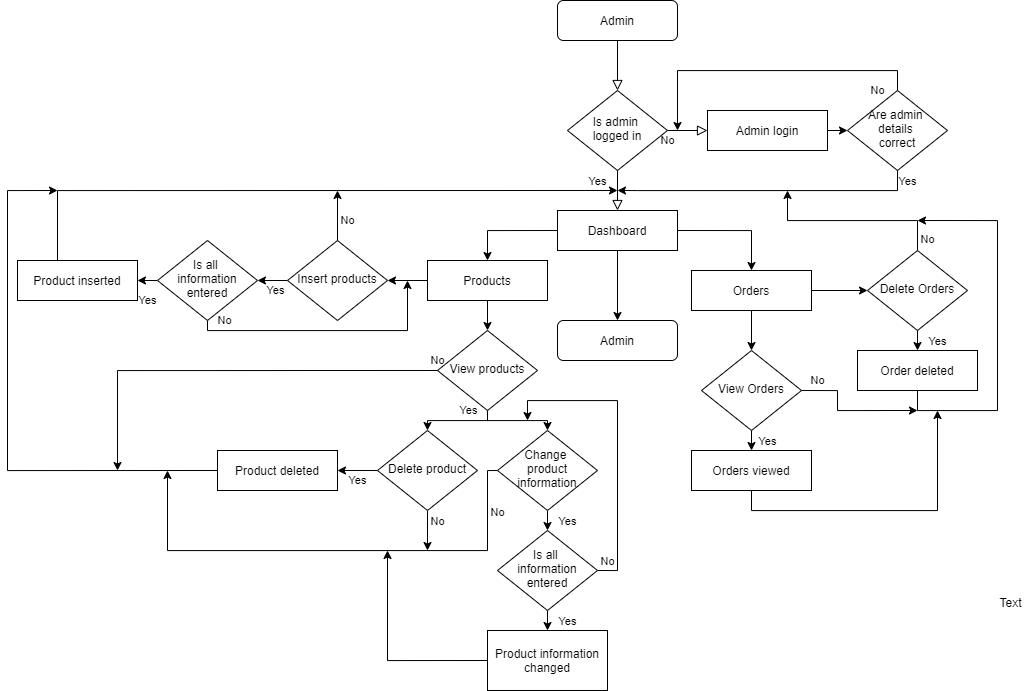

The diagram above was exported from draw.io. Its source (the exported page's mxGraphModel, read from the mxfile embedded in the PNG):
<mxGraphModel dx="2304" dy="605" grid="1" gridSize="10" guides="1" tooltips="1" connect="1" arrows="1" fold="1" page="1" pageScale="1" pageWidth="827" pageHeight="1169" math="0" shadow="0">
  <root>
    <mxCell id="WIyWlLk6GJQsqaUBKTNV-0" />
    <mxCell id="WIyWlLk6GJQsqaUBKTNV-1" parent="WIyWlLk6GJQsqaUBKTNV-0" />
    <mxCell id="WIyWlLk6GJQsqaUBKTNV-2" value="" style="rounded=0;html=1;jettySize=auto;orthogonalLoop=1;fontSize=11;endArrow=block;endFill=0;endSize=8;strokeWidth=1;shadow=0;labelBackgroundColor=none;edgeStyle=orthogonalEdgeStyle;" parent="WIyWlLk6GJQsqaUBKTNV-1" source="WIyWlLk6GJQsqaUBKTNV-3" target="WIyWlLk6GJQsqaUBKTNV-6" edge="1">
      <mxGeometry relative="1" as="geometry" />
    </mxCell>
    <mxCell id="WIyWlLk6GJQsqaUBKTNV-3" value="Admin" style="rounded=1;whiteSpace=wrap;html=1;fontSize=12;glass=0;strokeWidth=1;shadow=0;" parent="WIyWlLk6GJQsqaUBKTNV-1" vertex="1">
      <mxGeometry x="160" y="80" width="120" height="40" as="geometry" />
    </mxCell>
    <mxCell id="WIyWlLk6GJQsqaUBKTNV-4" value="Yes" style="rounded=0;html=1;jettySize=auto;orthogonalLoop=1;fontSize=11;endArrow=block;endFill=0;endSize=8;strokeWidth=1;shadow=0;labelBackgroundColor=none;edgeStyle=orthogonalEdgeStyle;" parent="WIyWlLk6GJQsqaUBKTNV-1" source="WIyWlLk6GJQsqaUBKTNV-6" edge="1">
      <mxGeometry x="-0.5" y="-20" relative="1" as="geometry">
        <mxPoint as="offset" />
        <mxPoint x="220" y="290" as="targetPoint" />
      </mxGeometry>
    </mxCell>
    <mxCell id="WIyWlLk6GJQsqaUBKTNV-5" value="No" style="edgeStyle=orthogonalEdgeStyle;rounded=0;html=1;jettySize=auto;orthogonalLoop=1;fontSize=11;endArrow=block;endFill=0;endSize=8;strokeWidth=1;shadow=0;labelBackgroundColor=none;" parent="WIyWlLk6GJQsqaUBKTNV-1" source="WIyWlLk6GJQsqaUBKTNV-6" edge="1">
      <mxGeometry x="-1" y="-10" relative="1" as="geometry">
        <mxPoint as="offset" />
        <mxPoint x="310" y="210" as="targetPoint" />
      </mxGeometry>
    </mxCell>
    <mxCell id="WIyWlLk6GJQsqaUBKTNV-6" value="Is admin &lt;br&gt;logged in" style="rhombus;whiteSpace=wrap;html=1;shadow=0;fontFamily=Helvetica;fontSize=12;align=center;strokeWidth=1;spacing=6;spacingTop=-4;" parent="WIyWlLk6GJQsqaUBKTNV-1" vertex="1">
      <mxGeometry x="170" y="170" width="100" height="80" as="geometry" />
    </mxCell>
    <mxCell id="NgdRmnYAA-Hp9YM_XFZR-6" value="No" style="edgeStyle=orthogonalEdgeStyle;rounded=0;orthogonalLoop=1;jettySize=auto;html=1;exitX=0.5;exitY=0;exitDx=0;exitDy=0;" edge="1" parent="WIyWlLk6GJQsqaUBKTNV-1" source="NgdRmnYAA-Hp9YM_XFZR-0">
      <mxGeometry x="-0.7333" y="20" relative="1" as="geometry">
        <mxPoint x="280" y="210" as="targetPoint" />
        <Array as="points">
          <mxPoint x="500" y="150" />
          <mxPoint x="280" y="150" />
        </Array>
        <mxPoint as="offset" />
      </mxGeometry>
    </mxCell>
    <mxCell id="NgdRmnYAA-Hp9YM_XFZR-7" value="Yes" style="edgeStyle=orthogonalEdgeStyle;rounded=0;orthogonalLoop=1;jettySize=auto;html=1;exitX=0.5;exitY=1;exitDx=0;exitDy=0;" edge="1" parent="WIyWlLk6GJQsqaUBKTNV-1" source="NgdRmnYAA-Hp9YM_XFZR-0">
      <mxGeometry x="-0.9333" y="10" relative="1" as="geometry">
        <mxPoint x="220" y="270" as="targetPoint" />
        <Array as="points">
          <mxPoint x="500" y="270" />
          <mxPoint x="240" y="270" />
        </Array>
        <mxPoint as="offset" />
      </mxGeometry>
    </mxCell>
    <mxCell id="NgdRmnYAA-Hp9YM_XFZR-0" value="Are admin &lt;br&gt;details &lt;br&gt;correct" style="rhombus;whiteSpace=wrap;html=1;shadow=0;fontFamily=Helvetica;fontSize=12;align=center;strokeWidth=1;spacing=6;spacingTop=-4;" vertex="1" parent="WIyWlLk6GJQsqaUBKTNV-1">
      <mxGeometry x="450" y="170" width="100" height="80" as="geometry" />
    </mxCell>
    <mxCell id="NgdRmnYAA-Hp9YM_XFZR-2" style="edgeStyle=orthogonalEdgeStyle;rounded=0;orthogonalLoop=1;jettySize=auto;html=1;exitX=1;exitY=0.5;exitDx=0;exitDy=0;entryX=0;entryY=0.5;entryDx=0;entryDy=0;" edge="1" parent="WIyWlLk6GJQsqaUBKTNV-1" source="NgdRmnYAA-Hp9YM_XFZR-1" target="NgdRmnYAA-Hp9YM_XFZR-0">
      <mxGeometry relative="1" as="geometry" />
    </mxCell>
    <mxCell id="NgdRmnYAA-Hp9YM_XFZR-1" value="Admin login" style="rounded=0;whiteSpace=wrap;html=1;" vertex="1" parent="WIyWlLk6GJQsqaUBKTNV-1">
      <mxGeometry x="310" y="190" width="120" height="40" as="geometry" />
    </mxCell>
    <mxCell id="NgdRmnYAA-Hp9YM_XFZR-12" style="edgeStyle=orthogonalEdgeStyle;rounded=0;orthogonalLoop=1;jettySize=auto;html=1;exitX=0.5;exitY=1;exitDx=0;exitDy=0;entryX=0.5;entryY=0;entryDx=0;entryDy=0;" edge="1" parent="WIyWlLk6GJQsqaUBKTNV-1" source="NgdRmnYAA-Hp9YM_XFZR-8" target="NgdRmnYAA-Hp9YM_XFZR-15">
      <mxGeometry relative="1" as="geometry">
        <mxPoint x="220" y="350" as="targetPoint" />
      </mxGeometry>
    </mxCell>
    <mxCell id="NgdRmnYAA-Hp9YM_XFZR-13" style="edgeStyle=orthogonalEdgeStyle;rounded=0;orthogonalLoop=1;jettySize=auto;html=1;exitX=1;exitY=0.5;exitDx=0;exitDy=0;entryX=0.5;entryY=0;entryDx=0;entryDy=0;" edge="1" parent="WIyWlLk6GJQsqaUBKTNV-1" source="NgdRmnYAA-Hp9YM_XFZR-8" target="NgdRmnYAA-Hp9YM_XFZR-17">
      <mxGeometry relative="1" as="geometry">
        <mxPoint x="330" y="330" as="targetPoint" />
      </mxGeometry>
    </mxCell>
    <mxCell id="NgdRmnYAA-Hp9YM_XFZR-14" style="edgeStyle=orthogonalEdgeStyle;rounded=0;orthogonalLoop=1;jettySize=auto;html=1;exitX=0;exitY=0.5;exitDx=0;exitDy=0;entryX=0.5;entryY=0;entryDx=0;entryDy=0;" edge="1" parent="WIyWlLk6GJQsqaUBKTNV-1" source="NgdRmnYAA-Hp9YM_XFZR-8" target="NgdRmnYAA-Hp9YM_XFZR-16">
      <mxGeometry relative="1" as="geometry">
        <mxPoint x="110" y="330" as="targetPoint" />
      </mxGeometry>
    </mxCell>
    <mxCell id="NgdRmnYAA-Hp9YM_XFZR-8" value="Dashboard" style="rounded=0;whiteSpace=wrap;html=1;" vertex="1" parent="WIyWlLk6GJQsqaUBKTNV-1">
      <mxGeometry x="160" y="290" width="120" height="40" as="geometry" />
    </mxCell>
    <mxCell id="NgdRmnYAA-Hp9YM_XFZR-15" value="Admin" style="rounded=1;whiteSpace=wrap;html=1;" vertex="1" parent="WIyWlLk6GJQsqaUBKTNV-1">
      <mxGeometry x="160" y="400" width="120" height="40" as="geometry" />
    </mxCell>
    <mxCell id="NgdRmnYAA-Hp9YM_XFZR-33" style="edgeStyle=orthogonalEdgeStyle;rounded=0;orthogonalLoop=1;jettySize=auto;html=1;exitX=0.5;exitY=1;exitDx=0;exitDy=0;entryX=0.5;entryY=0;entryDx=0;entryDy=0;" edge="1" parent="WIyWlLk6GJQsqaUBKTNV-1" source="NgdRmnYAA-Hp9YM_XFZR-16" target="NgdRmnYAA-Hp9YM_XFZR-22">
      <mxGeometry relative="1" as="geometry" />
    </mxCell>
    <mxCell id="NgdRmnYAA-Hp9YM_XFZR-34" style="edgeStyle=orthogonalEdgeStyle;rounded=0;orthogonalLoop=1;jettySize=auto;html=1;exitX=0;exitY=0.5;exitDx=0;exitDy=0;entryX=1;entryY=0.5;entryDx=0;entryDy=0;" edge="1" parent="WIyWlLk6GJQsqaUBKTNV-1" source="NgdRmnYAA-Hp9YM_XFZR-16" target="NgdRmnYAA-Hp9YM_XFZR-21">
      <mxGeometry relative="1" as="geometry" />
    </mxCell>
    <mxCell id="NgdRmnYAA-Hp9YM_XFZR-16" value="Products" style="rounded=0;whiteSpace=wrap;html=1;" vertex="1" parent="WIyWlLk6GJQsqaUBKTNV-1">
      <mxGeometry x="30" y="340" width="120" height="40" as="geometry" />
    </mxCell>
    <mxCell id="NgdRmnYAA-Hp9YM_XFZR-64" style="edgeStyle=orthogonalEdgeStyle;rounded=0;orthogonalLoop=1;jettySize=auto;html=1;exitX=0.5;exitY=1;exitDx=0;exitDy=0;entryX=0.5;entryY=0;entryDx=0;entryDy=0;" edge="1" parent="WIyWlLk6GJQsqaUBKTNV-1" source="NgdRmnYAA-Hp9YM_XFZR-17" target="NgdRmnYAA-Hp9YM_XFZR-61">
      <mxGeometry relative="1" as="geometry" />
    </mxCell>
    <mxCell id="NgdRmnYAA-Hp9YM_XFZR-66" style="edgeStyle=orthogonalEdgeStyle;rounded=0;orthogonalLoop=1;jettySize=auto;html=1;exitX=1;exitY=0.5;exitDx=0;exitDy=0;entryX=0;entryY=0.5;entryDx=0;entryDy=0;" edge="1" parent="WIyWlLk6GJQsqaUBKTNV-1" source="NgdRmnYAA-Hp9YM_XFZR-17" target="NgdRmnYAA-Hp9YM_XFZR-63">
      <mxGeometry relative="1" as="geometry" />
    </mxCell>
    <mxCell id="NgdRmnYAA-Hp9YM_XFZR-17" value="Orders" style="rounded=0;whiteSpace=wrap;html=1;" vertex="1" parent="WIyWlLk6GJQsqaUBKTNV-1">
      <mxGeometry x="294" y="350" width="120" height="40" as="geometry" />
    </mxCell>
    <mxCell id="NgdRmnYAA-Hp9YM_XFZR-46" value="Yes" style="edgeStyle=orthogonalEdgeStyle;rounded=0;orthogonalLoop=1;jettySize=auto;html=1;exitX=0;exitY=0.5;exitDx=0;exitDy=0;entryX=1;entryY=0.5;entryDx=0;entryDy=0;" edge="1" parent="WIyWlLk6GJQsqaUBKTNV-1" source="NgdRmnYAA-Hp9YM_XFZR-21" target="NgdRmnYAA-Hp9YM_XFZR-45">
      <mxGeometry x="-0.2" y="10" relative="1" as="geometry">
        <mxPoint as="offset" />
      </mxGeometry>
    </mxCell>
    <mxCell id="NgdRmnYAA-Hp9YM_XFZR-55" value="No" style="edgeStyle=orthogonalEdgeStyle;rounded=0;orthogonalLoop=1;jettySize=auto;html=1;exitX=0.5;exitY=0;exitDx=0;exitDy=0;" edge="1" parent="WIyWlLk6GJQsqaUBKTNV-1" source="NgdRmnYAA-Hp9YM_XFZR-21">
      <mxGeometry x="-0.2" y="-10" relative="1" as="geometry">
        <mxPoint x="-60" y="270" as="targetPoint" />
        <mxPoint as="offset" />
      </mxGeometry>
    </mxCell>
    <mxCell id="NgdRmnYAA-Hp9YM_XFZR-21" value="Insert products" style="rhombus;whiteSpace=wrap;html=1;shadow=0;fontFamily=Helvetica;fontSize=12;align=center;strokeWidth=1;spacing=6;spacingTop=-4;" vertex="1" parent="WIyWlLk6GJQsqaUBKTNV-1">
      <mxGeometry x="-110" y="320" width="100" height="80" as="geometry" />
    </mxCell>
    <mxCell id="NgdRmnYAA-Hp9YM_XFZR-27" style="edgeStyle=orthogonalEdgeStyle;rounded=0;orthogonalLoop=1;jettySize=auto;html=1;exitX=0.5;exitY=1;exitDx=0;exitDy=0;entryX=0.5;entryY=0;entryDx=0;entryDy=0;" edge="1" parent="WIyWlLk6GJQsqaUBKTNV-1" source="NgdRmnYAA-Hp9YM_XFZR-22" target="NgdRmnYAA-Hp9YM_XFZR-25">
      <mxGeometry relative="1" as="geometry">
        <Array as="points">
          <mxPoint x="90" y="500" />
          <mxPoint x="30" y="500" />
        </Array>
      </mxGeometry>
    </mxCell>
    <mxCell id="NgdRmnYAA-Hp9YM_XFZR-28" value="Yes" style="edgeStyle=orthogonalEdgeStyle;rounded=0;orthogonalLoop=1;jettySize=auto;html=1;exitX=0.5;exitY=1;exitDx=0;exitDy=0;entryX=0.5;entryY=0;entryDx=0;entryDy=0;" edge="1" parent="WIyWlLk6GJQsqaUBKTNV-1" source="NgdRmnYAA-Hp9YM_XFZR-22" target="NgdRmnYAA-Hp9YM_XFZR-24">
      <mxGeometry x="-0.75" y="22" relative="1" as="geometry">
        <Array as="points">
          <mxPoint x="90" y="500" />
          <mxPoint x="150" y="500" />
        </Array>
        <mxPoint x="-20" y="12" as="offset" />
      </mxGeometry>
    </mxCell>
    <mxCell id="NgdRmnYAA-Hp9YM_XFZR-60" value="No" style="edgeStyle=orthogonalEdgeStyle;rounded=0;orthogonalLoop=1;jettySize=auto;html=1;exitX=0;exitY=0.5;exitDx=0;exitDy=0;" edge="1" parent="WIyWlLk6GJQsqaUBKTNV-1" source="NgdRmnYAA-Hp9YM_XFZR-22">
      <mxGeometry x="0.5238" y="320" relative="1" as="geometry">
        <mxPoint x="-280" y="550" as="targetPoint" />
        <mxPoint y="-10" as="offset" />
      </mxGeometry>
    </mxCell>
    <mxCell id="NgdRmnYAA-Hp9YM_XFZR-22" value="View products" style="rhombus;whiteSpace=wrap;html=1;shadow=0;fontFamily=Helvetica;fontSize=12;align=center;strokeWidth=1;spacing=6;spacingTop=-4;" vertex="1" parent="WIyWlLk6GJQsqaUBKTNV-1">
      <mxGeometry x="40" y="410" width="100" height="80" as="geometry" />
    </mxCell>
    <mxCell id="NgdRmnYAA-Hp9YM_XFZR-37" value="Yes" style="edgeStyle=orthogonalEdgeStyle;rounded=0;orthogonalLoop=1;jettySize=auto;html=1;exitX=0.5;exitY=1;exitDx=0;exitDy=0;entryX=0.5;entryY=0;entryDx=0;entryDy=0;" edge="1" parent="WIyWlLk6GJQsqaUBKTNV-1" source="NgdRmnYAA-Hp9YM_XFZR-24" target="NgdRmnYAA-Hp9YM_XFZR-36">
      <mxGeometry y="20" relative="1" as="geometry">
        <mxPoint as="offset" />
      </mxGeometry>
    </mxCell>
    <mxCell id="NgdRmnYAA-Hp9YM_XFZR-43" value="No" style="edgeStyle=orthogonalEdgeStyle;rounded=0;orthogonalLoop=1;jettySize=auto;html=1;exitX=0;exitY=0.5;exitDx=0;exitDy=0;" edge="1" parent="WIyWlLk6GJQsqaUBKTNV-1" source="NgdRmnYAA-Hp9YM_XFZR-24">
      <mxGeometry x="-0.7895" y="10" relative="1" as="geometry">
        <mxPoint x="-230" y="550" as="targetPoint" />
        <Array as="points">
          <mxPoint x="90" y="550" />
          <mxPoint x="90" y="630" />
          <mxPoint x="-230" y="630" />
        </Array>
        <mxPoint as="offset" />
      </mxGeometry>
    </mxCell>
    <mxCell id="NgdRmnYAA-Hp9YM_XFZR-24" value="Change &lt;br&gt;product information" style="rhombus;whiteSpace=wrap;html=1;shadow=0;fontFamily=Helvetica;fontSize=12;align=center;strokeWidth=1;spacing=6;spacingTop=-4;" vertex="1" parent="WIyWlLk6GJQsqaUBKTNV-1">
      <mxGeometry x="100" y="510" width="100" height="80" as="geometry" />
    </mxCell>
    <mxCell id="NgdRmnYAA-Hp9YM_XFZR-31" value="Yes" style="edgeStyle=orthogonalEdgeStyle;rounded=0;orthogonalLoop=1;jettySize=auto;html=1;exitX=0;exitY=0.5;exitDx=0;exitDy=0;entryX=1;entryY=0.5;entryDx=0;entryDy=0;" edge="1" parent="WIyWlLk6GJQsqaUBKTNV-1" source="NgdRmnYAA-Hp9YM_XFZR-25" target="NgdRmnYAA-Hp9YM_XFZR-30">
      <mxGeometry y="10" relative="1" as="geometry">
        <mxPoint as="offset" />
      </mxGeometry>
    </mxCell>
    <mxCell id="NgdRmnYAA-Hp9YM_XFZR-58" value="No" style="edgeStyle=orthogonalEdgeStyle;rounded=0;orthogonalLoop=1;jettySize=auto;html=1;exitX=0.5;exitY=1;exitDx=0;exitDy=0;" edge="1" parent="WIyWlLk6GJQsqaUBKTNV-1" source="NgdRmnYAA-Hp9YM_XFZR-25">
      <mxGeometry x="-0.5" y="10" relative="1" as="geometry">
        <mxPoint x="30" y="630" as="targetPoint" />
        <mxPoint as="offset" />
      </mxGeometry>
    </mxCell>
    <mxCell id="NgdRmnYAA-Hp9YM_XFZR-25" value="Delete product" style="rhombus;whiteSpace=wrap;html=1;shadow=0;fontFamily=Helvetica;fontSize=12;align=center;strokeWidth=1;spacing=6;spacingTop=-4;" vertex="1" parent="WIyWlLk6GJQsqaUBKTNV-1">
      <mxGeometry x="-20" y="510" width="100" height="80" as="geometry" />
    </mxCell>
    <mxCell id="NgdRmnYAA-Hp9YM_XFZR-56" style="edgeStyle=orthogonalEdgeStyle;rounded=0;orthogonalLoop=1;jettySize=auto;html=1;exitX=0;exitY=0.5;exitDx=0;exitDy=0;" edge="1" parent="WIyWlLk6GJQsqaUBKTNV-1" source="NgdRmnYAA-Hp9YM_XFZR-30">
      <mxGeometry relative="1" as="geometry">
        <mxPoint x="-340" y="270" as="targetPoint" />
        <Array as="points">
          <mxPoint x="-390" y="550" />
          <mxPoint x="-390" y="270" />
        </Array>
      </mxGeometry>
    </mxCell>
    <mxCell id="NgdRmnYAA-Hp9YM_XFZR-30" value="Product deleted" style="rounded=0;whiteSpace=wrap;html=1;" vertex="1" parent="WIyWlLk6GJQsqaUBKTNV-1">
      <mxGeometry x="-180" y="530" width="120" height="40" as="geometry" />
    </mxCell>
    <mxCell id="NgdRmnYAA-Hp9YM_XFZR-38" value="No" style="edgeStyle=orthogonalEdgeStyle;rounded=0;orthogonalLoop=1;jettySize=auto;html=1;exitX=1;exitY=0.5;exitDx=0;exitDy=0;" edge="1" parent="WIyWlLk6GJQsqaUBKTNV-1" source="NgdRmnYAA-Hp9YM_XFZR-36">
      <mxGeometry x="-0.8" y="10" relative="1" as="geometry">
        <mxPoint x="130" y="500" as="targetPoint" />
        <Array as="points">
          <mxPoint x="220" y="650" />
          <mxPoint x="220" y="480" />
        </Array>
        <mxPoint as="offset" />
      </mxGeometry>
    </mxCell>
    <mxCell id="NgdRmnYAA-Hp9YM_XFZR-41" value="Yes" style="edgeStyle=orthogonalEdgeStyle;rounded=0;orthogonalLoop=1;jettySize=auto;html=1;exitX=0.5;exitY=1;exitDx=0;exitDy=0;entryX=0.5;entryY=0;entryDx=0;entryDy=0;" edge="1" parent="WIyWlLk6GJQsqaUBKTNV-1" source="NgdRmnYAA-Hp9YM_XFZR-36" target="NgdRmnYAA-Hp9YM_XFZR-40">
      <mxGeometry y="20" relative="1" as="geometry">
        <mxPoint as="offset" />
      </mxGeometry>
    </mxCell>
    <mxCell id="NgdRmnYAA-Hp9YM_XFZR-36" value="Is all &lt;br&gt;information entered" style="rhombus;whiteSpace=wrap;html=1;shadow=0;fontFamily=Helvetica;fontSize=12;align=center;strokeWidth=1;spacing=6;spacingTop=-4;" vertex="1" parent="WIyWlLk6GJQsqaUBKTNV-1">
      <mxGeometry x="100" y="610" width="100" height="80" as="geometry" />
    </mxCell>
    <mxCell id="NgdRmnYAA-Hp9YM_XFZR-59" style="edgeStyle=orthogonalEdgeStyle;rounded=0;orthogonalLoop=1;jettySize=auto;html=1;exitX=0;exitY=0.5;exitDx=0;exitDy=0;" edge="1" parent="WIyWlLk6GJQsqaUBKTNV-1" source="NgdRmnYAA-Hp9YM_XFZR-40">
      <mxGeometry relative="1" as="geometry">
        <mxPoint x="-10" y="630" as="targetPoint" />
      </mxGeometry>
    </mxCell>
    <mxCell id="NgdRmnYAA-Hp9YM_XFZR-40" value="Product information changed" style="rounded=0;whiteSpace=wrap;html=1;" vertex="1" parent="WIyWlLk6GJQsqaUBKTNV-1">
      <mxGeometry x="90" y="710" width="120" height="60" as="geometry" />
    </mxCell>
    <mxCell id="NgdRmnYAA-Hp9YM_XFZR-50" value="Yes" style="edgeStyle=orthogonalEdgeStyle;rounded=0;orthogonalLoop=1;jettySize=auto;html=1;exitX=0;exitY=0.5;exitDx=0;exitDy=0;entryX=1;entryY=0.5;entryDx=0;entryDy=0;" edge="1" parent="WIyWlLk6GJQsqaUBKTNV-1" source="NgdRmnYAA-Hp9YM_XFZR-45" target="NgdRmnYAA-Hp9YM_XFZR-48">
      <mxGeometry y="20" relative="1" as="geometry">
        <mxPoint x="1" as="offset" />
      </mxGeometry>
    </mxCell>
    <mxCell id="NgdRmnYAA-Hp9YM_XFZR-53" value="No" style="edgeStyle=orthogonalEdgeStyle;rounded=0;orthogonalLoop=1;jettySize=auto;html=1;exitX=0.5;exitY=1;exitDx=0;exitDy=0;" edge="1" parent="WIyWlLk6GJQsqaUBKTNV-1" source="NgdRmnYAA-Hp9YM_XFZR-45">
      <mxGeometry x="-0.7931" y="10" relative="1" as="geometry">
        <mxPoint x="10" y="360" as="targetPoint" />
        <Array as="points">
          <mxPoint x="-190" y="410" />
          <mxPoint x="10" y="410" />
        </Array>
        <mxPoint as="offset" />
      </mxGeometry>
    </mxCell>
    <mxCell id="NgdRmnYAA-Hp9YM_XFZR-45" value="Is all &lt;br&gt;information entered" style="rhombus;whiteSpace=wrap;html=1;shadow=0;fontFamily=Helvetica;fontSize=12;align=center;strokeWidth=1;spacing=6;spacingTop=-4;" vertex="1" parent="WIyWlLk6GJQsqaUBKTNV-1">
      <mxGeometry x="-240" y="320" width="100" height="80" as="geometry" />
    </mxCell>
    <mxCell id="NgdRmnYAA-Hp9YM_XFZR-51" style="edgeStyle=orthogonalEdgeStyle;rounded=0;orthogonalLoop=1;jettySize=auto;html=1;exitX=0.5;exitY=0;exitDx=0;exitDy=0;" edge="1" parent="WIyWlLk6GJQsqaUBKTNV-1" source="NgdRmnYAA-Hp9YM_XFZR-48">
      <mxGeometry relative="1" as="geometry">
        <mxPoint x="220" y="270" as="targetPoint" />
        <Array as="points">
          <mxPoint x="-340" y="270" />
        </Array>
      </mxGeometry>
    </mxCell>
    <mxCell id="NgdRmnYAA-Hp9YM_XFZR-48" value="Product inserted" style="rounded=0;whiteSpace=wrap;html=1;" vertex="1" parent="WIyWlLk6GJQsqaUBKTNV-1">
      <mxGeometry x="-380" y="340" width="120" height="40" as="geometry" />
    </mxCell>
    <mxCell id="NgdRmnYAA-Hp9YM_XFZR-73" value="Yes" style="edgeStyle=orthogonalEdgeStyle;rounded=0;orthogonalLoop=1;jettySize=auto;html=1;exitX=0.5;exitY=1;exitDx=0;exitDy=0;entryX=0.5;entryY=0;entryDx=0;entryDy=0;" edge="1" parent="WIyWlLk6GJQsqaUBKTNV-1" source="NgdRmnYAA-Hp9YM_XFZR-61" target="NgdRmnYAA-Hp9YM_XFZR-72">
      <mxGeometry y="16" relative="1" as="geometry">
        <mxPoint as="offset" />
      </mxGeometry>
    </mxCell>
    <mxCell id="NgdRmnYAA-Hp9YM_XFZR-74" value="No" style="edgeStyle=orthogonalEdgeStyle;rounded=0;orthogonalLoop=1;jettySize=auto;html=1;exitX=1;exitY=0.5;exitDx=0;exitDy=0;" edge="1" parent="WIyWlLk6GJQsqaUBKTNV-1" source="NgdRmnYAA-Hp9YM_XFZR-61">
      <mxGeometry x="-0.7647" y="10" relative="1" as="geometry">
        <mxPoint x="520" y="490" as="targetPoint" />
        <Array as="points">
          <mxPoint x="440" y="470" />
          <mxPoint x="440" y="490" />
        </Array>
        <mxPoint as="offset" />
      </mxGeometry>
    </mxCell>
    <mxCell id="NgdRmnYAA-Hp9YM_XFZR-61" value="View Orders" style="rhombus;whiteSpace=wrap;html=1;shadow=0;fontFamily=Helvetica;fontSize=12;align=center;strokeWidth=1;spacing=6;spacingTop=-4;" vertex="1" parent="WIyWlLk6GJQsqaUBKTNV-1">
      <mxGeometry x="304" y="430" width="100" height="80" as="geometry" />
    </mxCell>
    <mxCell id="NgdRmnYAA-Hp9YM_XFZR-68" value="Yes" style="edgeStyle=orthogonalEdgeStyle;rounded=0;orthogonalLoop=1;jettySize=auto;html=1;exitX=0.5;exitY=1;exitDx=0;exitDy=0;entryX=0.5;entryY=0;entryDx=0;entryDy=0;" edge="1" parent="WIyWlLk6GJQsqaUBKTNV-1" source="NgdRmnYAA-Hp9YM_XFZR-63" target="NgdRmnYAA-Hp9YM_XFZR-67">
      <mxGeometry y="20" relative="1" as="geometry">
        <mxPoint as="offset" />
      </mxGeometry>
    </mxCell>
    <mxCell id="NgdRmnYAA-Hp9YM_XFZR-69" value="No" style="edgeStyle=orthogonalEdgeStyle;rounded=0;orthogonalLoop=1;jettySize=auto;html=1;exitX=0.5;exitY=0;exitDx=0;exitDy=0;" edge="1" parent="WIyWlLk6GJQsqaUBKTNV-1" source="NgdRmnYAA-Hp9YM_XFZR-63">
      <mxGeometry x="-0.8947" y="-10" relative="1" as="geometry">
        <mxPoint x="390" y="270" as="targetPoint" />
        <mxPoint as="offset" />
      </mxGeometry>
    </mxCell>
    <mxCell id="NgdRmnYAA-Hp9YM_XFZR-63" value="Delete Orders" style="rhombus;whiteSpace=wrap;html=1;shadow=0;fontFamily=Helvetica;fontSize=12;align=center;strokeWidth=1;spacing=6;spacingTop=-4;" vertex="1" parent="WIyWlLk6GJQsqaUBKTNV-1">
      <mxGeometry x="470" y="330" width="100" height="80" as="geometry" />
    </mxCell>
    <mxCell id="NgdRmnYAA-Hp9YM_XFZR-71" style="edgeStyle=orthogonalEdgeStyle;rounded=0;orthogonalLoop=1;jettySize=auto;html=1;exitX=0.5;exitY=1;exitDx=0;exitDy=0;" edge="1" parent="WIyWlLk6GJQsqaUBKTNV-1" source="NgdRmnYAA-Hp9YM_XFZR-67">
      <mxGeometry relative="1" as="geometry">
        <mxPoint x="520" y="300" as="targetPoint" />
        <Array as="points">
          <mxPoint x="520" y="490" />
          <mxPoint x="600" y="490" />
          <mxPoint x="600" y="300" />
        </Array>
      </mxGeometry>
    </mxCell>
    <mxCell id="NgdRmnYAA-Hp9YM_XFZR-67" value="Order deleted" style="rounded=0;whiteSpace=wrap;html=1;" vertex="1" parent="WIyWlLk6GJQsqaUBKTNV-1">
      <mxGeometry x="460" y="430" width="120" height="40" as="geometry" />
    </mxCell>
    <mxCell id="NgdRmnYAA-Hp9YM_XFZR-75" style="edgeStyle=orthogonalEdgeStyle;rounded=0;orthogonalLoop=1;jettySize=auto;html=1;exitX=0.5;exitY=1;exitDx=0;exitDy=0;" edge="1" parent="WIyWlLk6GJQsqaUBKTNV-1" source="NgdRmnYAA-Hp9YM_XFZR-72">
      <mxGeometry relative="1" as="geometry">
        <mxPoint x="540" y="490" as="targetPoint" />
      </mxGeometry>
    </mxCell>
    <mxCell id="NgdRmnYAA-Hp9YM_XFZR-72" value="Orders viewed" style="rounded=0;whiteSpace=wrap;html=1;" vertex="1" parent="WIyWlLk6GJQsqaUBKTNV-1">
      <mxGeometry x="294" y="530" width="120" height="40" as="geometry" />
    </mxCell>
    <mxCell id="NgdRmnYAA-Hp9YM_XFZR-76" value="Text" style="text;html=1;align=center;verticalAlign=middle;resizable=0;points=[];autosize=1;" vertex="1" parent="WIyWlLk6GJQsqaUBKTNV-1">
      <mxGeometry x="593" y="672" width="40" height="20" as="geometry" />
    </mxCell>
  </root>
</mxGraphModel>